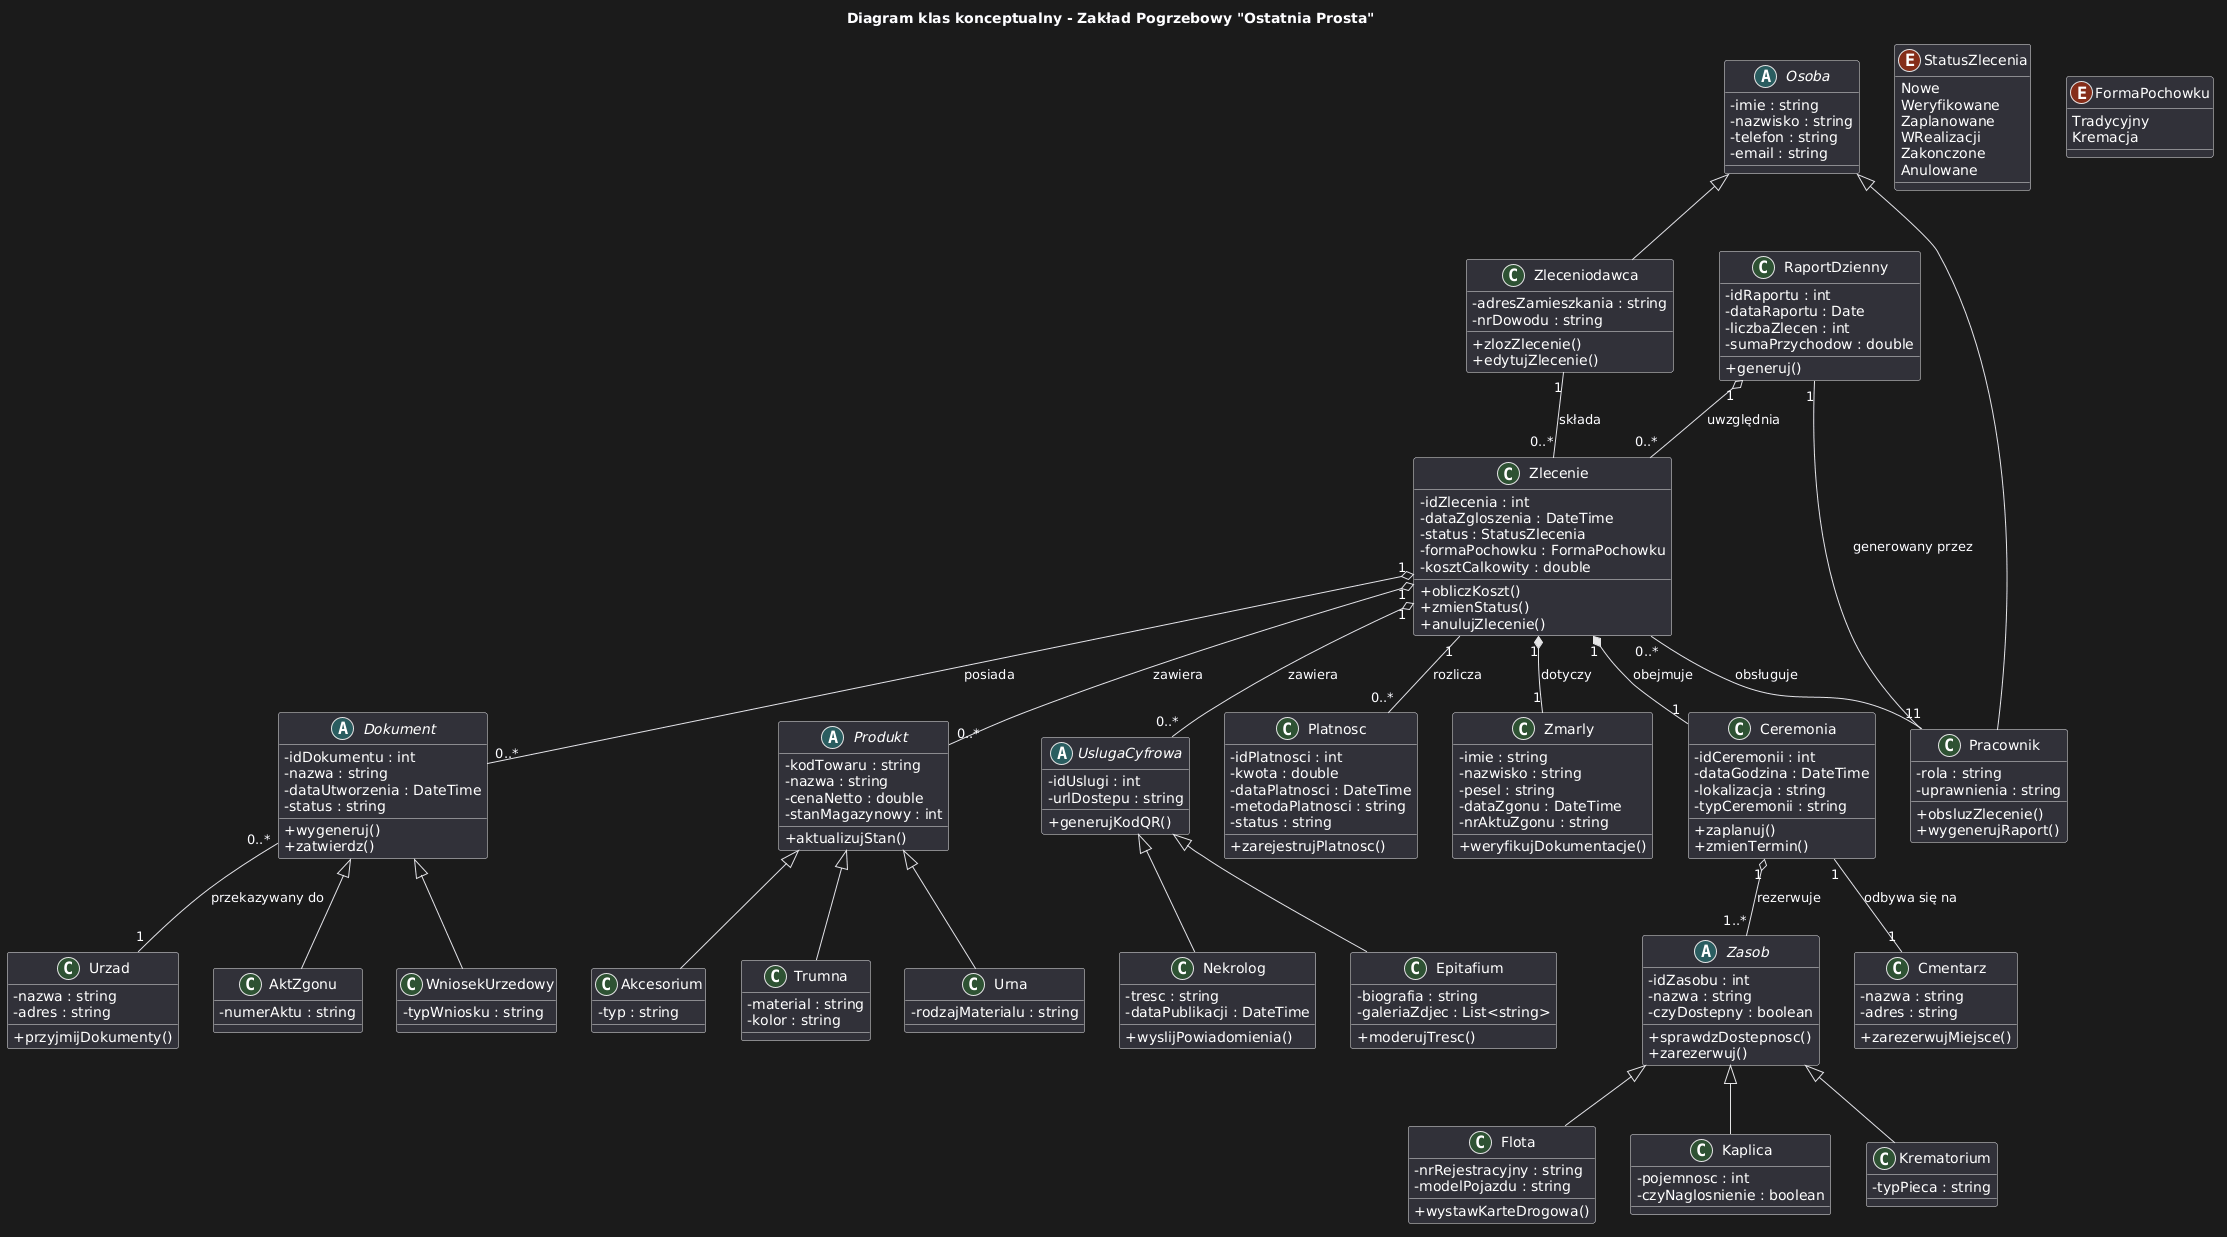

The diagram above was rendered by PlantUML. Its source (embedded in the PNG):
@startuml
title Diagram klas konceptualny - Zakład Pogrzebowy "Ostatnia Prosta"

skinparam classAttributeIconSize 0

abstract class Osoba {
  - imie : string
  - nazwisko : string
  - telefon : string
  - email : string
}

class Zleceniodawca {
  - adresZamieszkania : string
  - nrDowodu : string
  + zlozZlecenie()
  + edytujZlecenie()
}

class Pracownik {
  - rola : string
  - uprawnienia : string
  + obsluzZlecenie()
  + wygenerujRaport()
}

class Zmarly {
  - imie : string
  - nazwisko : string
  - pesel : string
  - dataZgonu : DateTime
  - nrAktuZgonu : string
  + weryfikujDokumentacje()
}

class Zlecenie {
  - idZlecenia : int
  - dataZgloszenia : DateTime
  - status : StatusZlecenia
  - formaPochowku : FormaPochowku
  - kosztCalkowity : double
  + obliczKoszt()
  + zmienStatus()
  + anulujZlecenie()
}

class Ceremonia {
  - idCeremonii : int
  - dataGodzina : DateTime
  - lokalizacja : string
  - typCeremonii : string
  + zaplanuj()
  + zmienTermin()
}

abstract class Dokument {
  - idDokumentu : int
  - nazwa : string
  - dataUtworzenia : DateTime
  - status : string
  + wygeneruj()
  + zatwierdz()
}

class AktZgonu {
  - numerAktu : string
}

class WniosekUrzedowy {
  - typWniosku : string
}

abstract class Zasob {
  - idZasobu : int
  - nazwa : string
  - czyDostepny : boolean
  + sprawdzDostepnosc()
  + zarezerwuj()
}

class Flota {
  - nrRejestracyjny : string
  - modelPojazdu : string
  + wystawKarteDrogowa()
}

class Kaplica {
  - pojemnosc : int
  - czyNaglosnienie : boolean
}

class Krematorium {
  - typPieca : string
}

abstract class Produkt {
  - kodTowaru : string
  - nazwa : string
  - cenaNetto : double
  - stanMagazynowy : int
  + aktualizujStan()
}

class Trumna {
  - material : string
  - kolor : string
}

class Urna {
  - rodzajMaterialu : string
}

class Akcesorium {
  - typ : string
}

abstract class UslugaCyfrowa {
  - idUslugi : int
  - urlDostepu : string
  + generujKodQR()
}

class Nekrolog {
  - tresc : string
  - dataPublikacji : DateTime
  + wyslijPowiadomienia()
}

class Epitafium {
  - biografia : string
  - galeriaZdjec : List<string>
  + moderujTresc()
}

class Platnosc {
  - idPlatnosci : int
  - kwota : double
  - dataPlatnosci : DateTime
  - metodaPlatnosci : string
  - status : string
  + zarejestrujPlatnosc()
}

class RaportDzienny {
  - idRaportu : int
  - dataRaportu : Date
  - liczbaZlecen : int
  - sumaPrzychodow : double
  + generuj()
}

class Cmentarz {
  - nazwa : string
  - adres : string
  + zarezerwujMiejsce()
}

class Urzad {
  - nazwa : string
  - adres : string
  + przyjmijDokumenty()
}

enum StatusZlecenia {
  Nowe
  Weryfikowane
  Zaplanowane
  WRealizacji
  Zakonczone
  Anulowane
}

enum FormaPochowku {
  Tradycyjny
  Kremacja
}

Osoba <|-- Zleceniodawca
Osoba <|-- Pracownik

Dokument <|-- AktZgonu
Dokument <|-- WniosekUrzedowy

Zasob <|-- Flota
Zasob <|-- Kaplica
Zasob <|-- Krematorium

Produkt <|-- Trumna
Produkt <|-- Urna
Produkt <|-- Akcesorium

UslugaCyfrowa <|-- Nekrolog
UslugaCyfrowa <|-- Epitafium

Zleceniodawca "1" -- "0..*" Zlecenie : składa
Zlecenie "1" *-- "1" Zmarly : dotyczy
Zlecenie "1" *-- "1" Ceremonia : obejmuje
Zlecenie "1" o-- "0..*" Dokument : posiada
Zlecenie "1" o-- "0..*" Produkt : zawiera
Zlecenie "1" o-- "0..*" UslugaCyfrowa : zawiera
Zlecenie "1" -- "0..*" Platnosc : rozlicza
Zlecenie "0..*" -- "1" Pracownik : obsługuje

Ceremonia "1" -- "1" Cmentarz : odbywa się na
Ceremonia "1" o-- "1..*" Zasob : rezerwuje

Dokument "0..*" -- "1" Urzad : przekazywany do

RaportDzienny "1" o-- "0..*" Zlecenie : uwzględnia
RaportDzienny "1" -- "1" Pracownik : generowany przez
@enduml